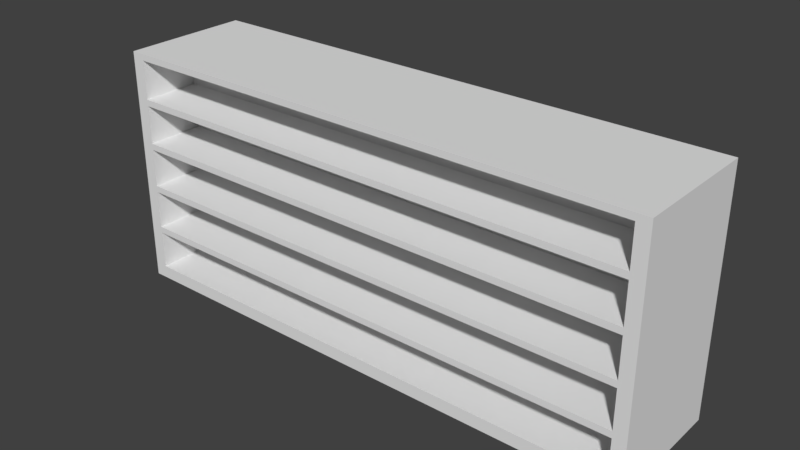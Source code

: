# Source: shelf.blend  (saved by Blender 2.77.0; exported with 4.5.12 LTS)
import bpy
from mathutils import Matrix  # noqa: F401  (used for matrix-valued properties, if any)

bpy.ops.wm.read_factory_settings(use_empty=True)
scene = bpy.context.scene
scene.name = 'Scene'

# ---- collections
col_collection_1 = bpy.data.collections.new('Collection 1'); scene.collection.children.link(col_collection_1)

# ---- materials (node trees are filled in below, after node groups)
mat_material = bpy.data.materials.new('Material')
mat_material.alpha_threshold = 0.0
mat_material.use_transparent_shadow = False
mat_material.roughness = 0.5
mat_material.line_color = (0.0, 0.0, 0.0, 1.0)

# ---- material node trees

# ---- world
world_world = bpy.data.worlds.new('World'); scene.world = world_world
world_world.color = (0.05088, 0.05088, 0.05088)
world_world.use_sun_shadow = False
world_world.sun_shadow_jitter_overblur = 0.0
world_world.cycles.sampling_method = 'MANUAL'

# ---- meshes
me_cube = bpy.data.meshes.new('Cube')
me_cube.from_pydata([(-2.0, -0.5, 0.1), (2.0, -0.5, 0.1), (-2.0, 0.5, 0.1), (2.0, 0.5, 0.1), (2.0, 0.5, 0.0), (-2.0, 0.5, 0.0), (2.0, -0.5, 0.0), (-2.0, -0.5, 0.0), (-2.0, 0.05, 0.1), (-2.0, -0.05, 0.1), (2.0, -0.05, 0.1), (2.0, 0.05, 0.1), (2.1, -0.5, 0.1), (2.1, -0.5, 0.0), (2.1, 0.5, 0.0), (2.1, 0.5, 0.1), (-2.0, -0.5, 0.4), (-2.0, -0.05, 0.4), (-2.1, 0.5, 0.1), (-2.1, 0.5, 0.0), (-2.1, -0.5, 0.0), (-2.1, -0.5, 0.1), (2.0, 0.05, 0.4), (-2.0, 0.05, 0.4), (2.0, -0.05, 0.4), (2.1, -0.5, 0.4), (2.1, 0.5, 0.4), (-2.1, 0.5, 0.4), (-2.1, -0.5, 0.4), (2.0, 0.05, 0.45), (-2.0, -0.05, 0.45), (-2.0, 0.05, 0.45), (2.0, -0.05, 0.45), (2.1, -0.5, 0.45), (2.1, 0.5, 0.45), (-2.1, 0.5, 0.45), (-2.1, -0.5, 0.45), (2.0, 0.05, 0.75), (-2.0, -0.05, 0.75), (-2.0, -0.5, 0.75), (-2.0, 0.05, 0.75), (2.0, -0.05, 0.75), (2.1, -0.5, 0.75), (2.1, 0.5, 0.75), (-2.1, 0.5, 0.75), (-2.1, -0.5, 0.75), (2.0, 0.05, 0.8), (-2.0, -0.05, 0.8), (-2.0, 0.05, 0.8), (-2.0, 0.5, 0.8), (2.0, -0.05, 0.8), (2.0, -0.5, 0.8), (2.1, -0.5, 0.8), (2.1, 0.5, 0.8), (-2.1, 0.5, 0.8), (-2.1, -0.5, 0.8), (2.0, 0.05, 1.1), (-2.0, -0.05, 1.1), (-2.0, 0.05, 1.1), (-2.0, 0.5, 1.1), (2.0, -0.05, 1.1), (2.0, -0.5, 1.1), (2.1, -0.5, 1.1), (2.1, 0.5, 1.1), (-2.1, 0.5, 1.1), (-2.1, -0.5, 1.1), (2.0, 0.05, 1.15), (-2.0, -0.05, 1.15), (-2.0, 0.05, 1.15), (2.0, -0.05, 1.15), (2.1, -0.5, 1.15), (2.1, 0.5, 1.15), (-2.1, 0.5, 1.15), (-2.1, -0.5, 1.15), (2.0, 0.05, 1.45), (-2.0, -0.05, 1.45), (-2.0, -0.5, 1.45), (-2.0, 0.05, 1.45), (-2.0, 0.5, 1.45), (2.0, -0.05, 1.45), (2.1, -0.5, 1.45), (2.1, 0.5, 1.45), (-2.1, 0.5, 1.45), (-2.1, -0.5, 1.45), (2.0, 0.05, 1.5), (-2.0, -0.05, 1.5), (-2.0, 0.05, 1.5), (-2.0, 0.5, 1.5), (2.0, -0.05, 1.5), (2.0, -0.5, 1.5), (2.1, -0.5, 1.5), (2.1, 0.5, 1.5), (-2.1, 0.5, 1.5), (-2.1, -0.5, 1.5), (2.0, 0.05, 1.8), (2.0, 0.5, 1.8), (-2.0, -0.05, 1.8), (-2.0, -0.5, 1.8), (-2.0, 0.05, 1.8), (-2.0, 0.5, 1.8), (2.0, -0.05, 1.8), (2.0, -0.5, 1.8), (2.1, -0.5, 1.8), (2.1, 0.5, 1.8), (-2.1, 0.5, 1.8), (-2.1, -0.5, 1.8), (2.0, 0.05, 1.85), (2.0, 0.5, 1.85), (-2.0, -0.05, 1.85), (-2.0, -0.5, 1.85), (-2.0, 0.05, 1.85), (-2.0, 0.5, 1.85), (2.0, -0.05, 1.85), (2.0, -0.5, 1.85), (2.1, -0.5, 1.85), (2.1, 0.5, 1.85), (-2.1, 0.5, 1.85), (-2.1, -0.5, 1.85), (2.0, -0.5, 0.4), (2.0, -0.5, 0.45), (-2.0, -0.5, 0.45), (2.0, -0.5, 0.75), (-2.0, -0.5, 0.8), (-2.0, -0.5, 1.1), (2.0, -0.5, 1.15), (-2.0, -0.5, 1.15), (2.0, -0.5, 1.45), (-2.0, -0.5, 1.5), (2.0, 0.5, 0.4), (-2.0, 0.5, 0.4), (2.0, 0.5, 0.45), (-2.0, 0.5, 0.45), (2.0, 0.5, 0.8), (2.0, 0.5, 0.75), (-2.0, 0.5, 0.75), (2.0, 0.5, 1.1), (2.0, 0.5, 1.15), (-2.0, 0.5, 1.15), (2.0, 0.5, 1.45), (2.0, 0.5, 1.5)], [], [(7, 6, 1, 0), (7, 5, 4, 6), (4, 5, 2, 3), (11, 8, 23, 22), (8, 11, 3, 2), (1, 12, 25, 118), (0, 1, 10, 9), (21, 0, 16, 28), (13, 14, 15, 12), (1, 6, 13, 12), (6, 4, 14, 13), (26, 128, 130, 34), (4, 3, 15, 14), (19, 20, 21, 18), (0, 9, 17, 16), (2, 5, 19, 18), (5, 7, 20, 19), (7, 0, 21, 20), (129, 27, 35, 131), (10, 1, 118, 24), (18, 21, 28, 27), (8, 2, 129, 23), (15, 3, 128, 26), (9, 10, 24, 17), (2, 18, 27, 129), (3, 11, 22, 128), (12, 15, 26, 25), (31, 131, 134, 40), (131, 35, 44, 134), (29, 31, 40, 37), (57, 60, 61, 123), (27, 28, 36, 35), (25, 26, 34, 33), (16, 17, 30, 120), (28, 16, 120, 36), (40, 48, 49, 134), (118, 25, 33, 119), (134, 44, 54, 49), (34, 130, 133, 43), (130, 29, 37, 133), (30, 32, 41, 38), (35, 36, 45, 44), (120, 30, 38, 39), (33, 34, 43, 42), (32, 119, 121, 41), (36, 120, 39, 45), (119, 33, 42, 121), (49, 54, 64, 59), (46, 48, 58, 56), (51, 52, 62, 61), (43, 133, 132, 53), (44, 45, 55, 54), (39, 38, 47, 122), (42, 43, 53, 52), (41, 121, 51, 50), (45, 39, 122, 55), (121, 42, 52, 51), (59, 64, 72, 137), (56, 58, 59, 135), (61, 62, 70, 124), (48, 49, 59, 58), (53, 132, 135, 63), (132, 46, 56, 135), (47, 50, 60, 57), (54, 55, 65, 64), (122, 47, 57, 123), (52, 53, 63, 62), (50, 51, 61, 60), (55, 122, 123, 65), (66, 68, 77, 74), (124, 70, 80, 126), (73, 125, 76, 83), (58, 59, 137, 68), (63, 135, 136, 71), (85, 75, 76, 127), (64, 65, 73, 72), (62, 63, 71, 70), (60, 61, 124, 69), (65, 123, 125, 73), (126, 80, 90, 89), (83, 76, 127, 93), (79, 88, 89, 126), (137, 72, 82, 78), (68, 137, 78, 77), (71, 136, 138, 81), (136, 66, 74, 138), (67, 69, 79, 75), (72, 73, 83, 82), (125, 67, 75, 76), (70, 71, 81, 80), (69, 124, 126, 79), (89, 90, 102, 101), (93, 127, 97, 105), (88, 89, 101, 100), (46, 37, 133, 132), (78, 82, 92, 87), (77, 86, 87, 78), (81, 138, 139, 91), (82, 83, 93, 92), (80, 81, 91, 90), (102, 103, 115, 114), (103, 95, 107, 115), (105, 97, 109, 117), (84, 86, 98, 94), (87, 92, 104, 99), (86, 87, 99, 98), (91, 139, 95, 103), (139, 84, 94, 95), (85, 88, 100, 96), (92, 93, 105, 104), (127, 85, 96, 97), (90, 91, 103, 102), (99, 111, 107, 95), (101, 102, 114, 113), (108, 112, 106, 110), (108, 110, 111, 116, 117, 109), (112, 113, 114, 115, 107, 106), (108, 109, 113, 112), (106, 107, 111, 110), (101, 113, 109, 97), (99, 104, 116, 111), (104, 105, 117, 116), (96, 100, 101, 97), (94, 98, 99, 95), (16, 118, 119, 120), (39, 121, 51, 122), (123, 61, 124, 125), (76, 126, 89, 127), (67, 57, 123, 125), (69, 67, 125, 124), (32, 30, 120, 119), (75, 79, 126, 76), (38, 41, 121, 39), (17, 24, 118, 16), (88, 85, 127, 89), (24, 32, 119, 118), (50, 47, 122, 51), (128, 129, 131, 130), (133, 134, 49, 132), (135, 59, 137, 136), (138, 78, 87, 139), (68, 66, 136, 137), (31, 29, 130, 131), (23, 31, 131, 129), (84, 74, 138, 139), (29, 22, 128, 130), (66, 56, 135, 136), (22, 23, 129, 128), (74, 77, 78, 138), (37, 40, 134, 133), (86, 84, 139, 87), (48, 46, 132, 49)])
me_cube.materials.append(mat_material)
me_cube.use_remesh_preserve_volume = False
me_cube.use_remesh_preserve_attributes = False
me_cube.use_mirror_vertex_groups = False
me_cube.update()

# ---- objects
ob_shelf = bpy.data.objects.new('Shelf', me_cube)

# ---- transforms, parenting, visibility, modifiers, constraints
ob_shelf.location = (0.0, 0.0, 0.0)
ob_shelf.lock_rotations_4d = False
ob_shelf.empty_display_type = 'ARROWS'
ob_shelf.lineart.crease_threshold = 0.0

# ---- collection membership
col_collection_1.objects.link(ob_shelf)

# ---- scene / render settings (as saved in the file)
scene.frame_start = 1; scene.frame_end = 250; scene.frame_set(1)
scene.render.engine = 'BLENDER_EEVEE_NEXT'
scene.render.resolution_percentage = 50
scene.render.dither_intensity = 0.0
scene.cycles.use_denoising = False
scene.cycles.samples = 128
scene.cycles.sampling_pattern = 'TABULATED_SOBOL'
scene.cycles.light_sampling_threshold = 0.0
scene.cycles.use_adaptive_sampling = False
scene.cycles.use_light_tree = False
scene.cycles.blur_glossy = 0.0
scene.cycles.sample_clamp_indirect = 0.0
scene.view_settings.view_transform = 'Standard'
bpy.context.view_layer.update()

# ---- added for rendering (the .blend has no active camera and no usable light): camera, sun
cam_auto = bpy.data.cameras.new('AutoCamera')
cam_auto.lens = 50.0
cam_auto.sensor_width = 36.0
cam_auto.clip_end = 1000.0
ob_auto_camera = bpy.data.objects.new('AutoCamera', cam_auto)
scene.collection.objects.link(ob_auto_camera)
ob_auto_camera.location = (4.34585, -5.21502, 4.40168)
ob_auto_camera.rotation_euler = (1.09748, -7.21219e-08, 0.694738)
scene.camera = ob_auto_camera
light_auto_sun = bpy.data.lights.new('AutoSun', 'SUN')
light_auto_sun.energy = 3.0
light_auto_sun.angle = 0.0523599
ob_auto_sun = bpy.data.objects.new('AutoSun', light_auto_sun)
scene.collection.objects.link(ob_auto_sun)
ob_auto_sun.rotation_euler = (0.872665, 0.174533, 0.523599)
bpy.context.view_layer.update()
